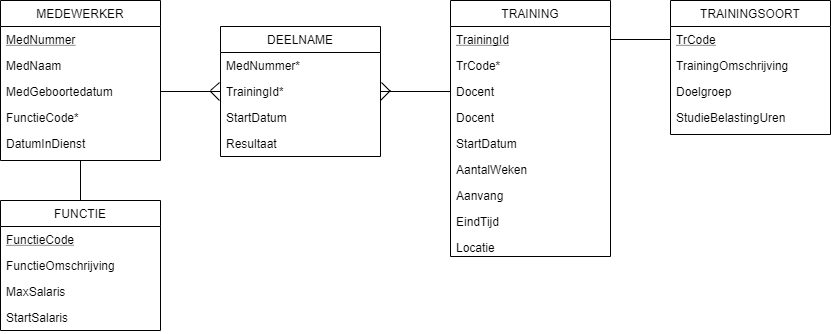

The diagram above was exported from draw.io. Its source (the exported page's mxGraphModel, read from the mxfile embedded in the PNG):
<mxGraphModel dx="2062" dy="1122" grid="1" gridSize="10" guides="1" tooltips="1" connect="1" arrows="1" fold="1" page="1" pageScale="1" pageWidth="827" pageHeight="1169" math="0" shadow="0">
  <root>
    <mxCell id="WIyWlLk6GJQsqaUBKTNV-0" />
    <mxCell id="WIyWlLk6GJQsqaUBKTNV-1" parent="WIyWlLk6GJQsqaUBKTNV-0" />
    <mxCell id="zkfFHV4jXpPFQw0GAbJ--0" value="MEDEWERKER" style="swimlane;fontStyle=0;align=center;verticalAlign=top;childLayout=stackLayout;horizontal=1;startSize=26;horizontalStack=0;resizeParent=1;resizeLast=0;collapsible=1;marginBottom=0;rounded=0;shadow=0;strokeWidth=1;" parent="WIyWlLk6GJQsqaUBKTNV-1" vertex="1">
      <mxGeometry x="40" y="40" width="160" height="160" as="geometry">
        <mxRectangle x="230" y="140" width="160" height="26" as="alternateBounds" />
      </mxGeometry>
    </mxCell>
    <mxCell id="zkfFHV4jXpPFQw0GAbJ--1" value="MedNummer" style="text;align=left;verticalAlign=top;spacingLeft=4;spacingRight=4;overflow=hidden;rotatable=0;points=[[0,0.5],[1,0.5]];portConstraint=eastwest;fontStyle=4" parent="zkfFHV4jXpPFQw0GAbJ--0" vertex="1">
      <mxGeometry y="26" width="160" height="26" as="geometry" />
    </mxCell>
    <mxCell id="zkfFHV4jXpPFQw0GAbJ--2" value="MedNaam" style="text;align=left;verticalAlign=top;spacingLeft=4;spacingRight=4;overflow=hidden;rotatable=0;points=[[0,0.5],[1,0.5]];portConstraint=eastwest;rounded=0;shadow=0;html=0;" parent="zkfFHV4jXpPFQw0GAbJ--0" vertex="1">
      <mxGeometry y="52" width="160" height="26" as="geometry" />
    </mxCell>
    <mxCell id="zkfFHV4jXpPFQw0GAbJ--3" value="MedGeboortedatum" style="text;align=left;verticalAlign=top;spacingLeft=4;spacingRight=4;overflow=hidden;rotatable=0;points=[[0,0.5],[1,0.5]];portConstraint=eastwest;rounded=0;shadow=0;html=0;" parent="zkfFHV4jXpPFQw0GAbJ--0" vertex="1">
      <mxGeometry y="78" width="160" height="26" as="geometry" />
    </mxCell>
    <mxCell id="WKOKUBfZnxTZjP33EOGT-1" value="FunctieCode*" style="text;align=left;verticalAlign=top;spacingLeft=4;spacingRight=4;overflow=hidden;rotatable=0;points=[[0,0.5],[1,0.5]];portConstraint=eastwest;rounded=0;shadow=0;html=0;fontStyle=0" parent="zkfFHV4jXpPFQw0GAbJ--0" vertex="1">
      <mxGeometry y="104" width="160" height="26" as="geometry" />
    </mxCell>
    <mxCell id="WKOKUBfZnxTZjP33EOGT-2" value="DatumInDienst" style="text;align=left;verticalAlign=top;spacingLeft=4;spacingRight=4;overflow=hidden;rotatable=0;points=[[0,0.5],[1,0.5]];portConstraint=eastwest;rounded=0;shadow=0;html=0;" parent="zkfFHV4jXpPFQw0GAbJ--0" vertex="1">
      <mxGeometry y="130" width="160" height="26" as="geometry" />
    </mxCell>
    <mxCell id="WKOKUBfZnxTZjP33EOGT-10" value="TRAINING" style="swimlane;fontStyle=0;align=center;verticalAlign=top;childLayout=stackLayout;horizontal=1;startSize=26;horizontalStack=0;resizeParent=1;resizeLast=0;collapsible=1;marginBottom=0;rounded=0;shadow=0;strokeWidth=1;" parent="WIyWlLk6GJQsqaUBKTNV-1" vertex="1">
      <mxGeometry x="490" y="40" width="160" height="256" as="geometry">
        <mxRectangle x="230" y="140" width="160" height="26" as="alternateBounds" />
      </mxGeometry>
    </mxCell>
    <mxCell id="WKOKUBfZnxTZjP33EOGT-11" value="TrainingId" style="text;align=left;verticalAlign=top;spacingLeft=4;spacingRight=4;overflow=hidden;rotatable=0;points=[[0,0.5],[1,0.5]];portConstraint=eastwest;fontStyle=4" parent="WKOKUBfZnxTZjP33EOGT-10" vertex="1">
      <mxGeometry y="26" width="160" height="26" as="geometry" />
    </mxCell>
    <mxCell id="WKOKUBfZnxTZjP33EOGT-12" value="TrCode*" style="text;align=left;verticalAlign=top;spacingLeft=4;spacingRight=4;overflow=hidden;rotatable=0;points=[[0,0.5],[1,0.5]];portConstraint=eastwest;rounded=0;shadow=0;html=0;fontStyle=0" parent="WKOKUBfZnxTZjP33EOGT-10" vertex="1">
      <mxGeometry y="52" width="160" height="26" as="geometry" />
    </mxCell>
    <mxCell id="WKOKUBfZnxTZjP33EOGT-60" value="Docent" style="text;align=left;verticalAlign=top;spacingLeft=4;spacingRight=4;overflow=hidden;rotatable=0;points=[[0,0.5],[1,0.5]];portConstraint=eastwest;rounded=0;shadow=0;html=0;" parent="WKOKUBfZnxTZjP33EOGT-10" vertex="1">
      <mxGeometry y="78" width="160" height="26" as="geometry" />
    </mxCell>
    <mxCell id="WKOKUBfZnxTZjP33EOGT-13" value="Docent" style="text;align=left;verticalAlign=top;spacingLeft=4;spacingRight=4;overflow=hidden;rotatable=0;points=[[0,0.5],[1,0.5]];portConstraint=eastwest;rounded=0;shadow=0;html=0;" parent="WKOKUBfZnxTZjP33EOGT-10" vertex="1">
      <mxGeometry y="104" width="160" height="26" as="geometry" />
    </mxCell>
    <mxCell id="WKOKUBfZnxTZjP33EOGT-14" value="StartDatum" style="text;align=left;verticalAlign=top;spacingLeft=4;spacingRight=4;overflow=hidden;rotatable=0;points=[[0,0.5],[1,0.5]];portConstraint=eastwest;rounded=0;shadow=0;html=0;" parent="WKOKUBfZnxTZjP33EOGT-10" vertex="1">
      <mxGeometry y="130" width="160" height="26" as="geometry" />
    </mxCell>
    <mxCell id="WKOKUBfZnxTZjP33EOGT-15" value="AantalWeken" style="text;align=left;verticalAlign=top;spacingLeft=4;spacingRight=4;overflow=hidden;rotatable=0;points=[[0,0.5],[1,0.5]];portConstraint=eastwest;rounded=0;shadow=0;html=0;" parent="WKOKUBfZnxTZjP33EOGT-10" vertex="1">
      <mxGeometry y="156" width="160" height="26" as="geometry" />
    </mxCell>
    <mxCell id="WKOKUBfZnxTZjP33EOGT-17" value="Aanvang" style="text;align=left;verticalAlign=top;spacingLeft=4;spacingRight=4;overflow=hidden;rotatable=0;points=[[0,0.5],[1,0.5]];portConstraint=eastwest;rounded=0;shadow=0;html=0;" parent="WKOKUBfZnxTZjP33EOGT-10" vertex="1">
      <mxGeometry y="182" width="160" height="26" as="geometry" />
    </mxCell>
    <mxCell id="WKOKUBfZnxTZjP33EOGT-18" value="EindTijd" style="text;align=left;verticalAlign=top;spacingLeft=4;spacingRight=4;overflow=hidden;rotatable=0;points=[[0,0.5],[1,0.5]];portConstraint=eastwest;rounded=0;shadow=0;html=0;" parent="WKOKUBfZnxTZjP33EOGT-10" vertex="1">
      <mxGeometry y="208" width="160" height="26" as="geometry" />
    </mxCell>
    <mxCell id="WKOKUBfZnxTZjP33EOGT-19" value="Locatie" style="text;align=left;verticalAlign=top;spacingLeft=4;spacingRight=4;overflow=hidden;rotatable=0;points=[[0,0.5],[1,0.5]];portConstraint=eastwest;rounded=0;shadow=0;html=0;" parent="WKOKUBfZnxTZjP33EOGT-10" vertex="1">
      <mxGeometry y="234" width="160" height="22" as="geometry" />
    </mxCell>
    <mxCell id="iWRv3EMIRpl4qSG7KU5e-2" value="" style="endArrow=none;html=1;exitX=1;exitY=0.5;exitDx=0;exitDy=0;entryX=0;entryY=0.5;entryDx=0;entryDy=0;" edge="1" parent="WIyWlLk6GJQsqaUBKTNV-1" source="zkfFHV4jXpPFQw0GAbJ--3" target="WKOKUBfZnxTZjP33EOGT-22">
      <mxGeometry width="50" height="50" relative="1" as="geometry">
        <mxPoint x="200" y="140" as="sourcePoint" />
        <mxPoint x="250" y="90" as="targetPoint" />
      </mxGeometry>
    </mxCell>
    <mxCell id="iWRv3EMIRpl4qSG7KU5e-3" value="" style="endArrow=none;html=1;entryX=0;entryY=0.5;entryDx=0;entryDy=0;exitX=1;exitY=0.5;exitDx=0;exitDy=0;" edge="1" parent="WIyWlLk6GJQsqaUBKTNV-1" source="WKOKUBfZnxTZjP33EOGT-22" target="WKOKUBfZnxTZjP33EOGT-60">
      <mxGeometry width="50" height="50" relative="1" as="geometry">
        <mxPoint x="430" y="160" as="sourcePoint" />
        <mxPoint x="480" y="110" as="targetPoint" />
      </mxGeometry>
    </mxCell>
    <mxCell id="WKOKUBfZnxTZjP33EOGT-26" value="FUNCTIE" style="swimlane;fontStyle=0;align=center;verticalAlign=top;childLayout=stackLayout;horizontal=1;startSize=26;horizontalStack=0;resizeParent=1;resizeLast=0;collapsible=1;marginBottom=0;rounded=0;shadow=0;strokeWidth=1;" parent="WIyWlLk6GJQsqaUBKTNV-1" vertex="1">
      <mxGeometry x="40" y="240" width="160" height="130" as="geometry">
        <mxRectangle x="230" y="140" width="160" height="26" as="alternateBounds" />
      </mxGeometry>
    </mxCell>
    <mxCell id="WKOKUBfZnxTZjP33EOGT-27" value="FunctieCode" style="text;align=left;verticalAlign=top;spacingLeft=4;spacingRight=4;overflow=hidden;rotatable=0;points=[[0,0.5],[1,0.5]];portConstraint=eastwest;fontStyle=4" parent="WKOKUBfZnxTZjP33EOGT-26" vertex="1">
      <mxGeometry y="26" width="160" height="26" as="geometry" />
    </mxCell>
    <mxCell id="WKOKUBfZnxTZjP33EOGT-28" value="FunctieOmschrijving" style="text;align=left;verticalAlign=top;spacingLeft=4;spacingRight=4;overflow=hidden;rotatable=0;points=[[0,0.5],[1,0.5]];portConstraint=eastwest;rounded=0;shadow=0;html=0;" parent="WKOKUBfZnxTZjP33EOGT-26" vertex="1">
      <mxGeometry y="52" width="160" height="26" as="geometry" />
    </mxCell>
    <mxCell id="WKOKUBfZnxTZjP33EOGT-29" value="MaxSalaris" style="text;align=left;verticalAlign=top;spacingLeft=4;spacingRight=4;overflow=hidden;rotatable=0;points=[[0,0.5],[1,0.5]];portConstraint=eastwest;rounded=0;shadow=0;html=0;" parent="WKOKUBfZnxTZjP33EOGT-26" vertex="1">
      <mxGeometry y="78" width="160" height="26" as="geometry" />
    </mxCell>
    <mxCell id="WKOKUBfZnxTZjP33EOGT-30" value="StartSalaris" style="text;align=left;verticalAlign=top;spacingLeft=4;spacingRight=4;overflow=hidden;rotatable=0;points=[[0,0.5],[1,0.5]];portConstraint=eastwest;rounded=0;shadow=0;html=0;" parent="WKOKUBfZnxTZjP33EOGT-26" vertex="1">
      <mxGeometry y="104" width="160" height="26" as="geometry" />
    </mxCell>
    <mxCell id="iWRv3EMIRpl4qSG7KU5e-5" value="" style="endArrow=none;html=1;exitX=0.5;exitY=0;exitDx=0;exitDy=0;" edge="1" parent="WIyWlLk6GJQsqaUBKTNV-1" source="WKOKUBfZnxTZjP33EOGT-26">
      <mxGeometry width="50" height="50" relative="1" as="geometry">
        <mxPoint x="80" y="250" as="sourcePoint" />
        <mxPoint x="120" y="200" as="targetPoint" />
      </mxGeometry>
    </mxCell>
    <mxCell id="WKOKUBfZnxTZjP33EOGT-3" value="TRAININGSOORT" style="swimlane;fontStyle=0;align=center;verticalAlign=top;childLayout=stackLayout;horizontal=1;startSize=26;horizontalStack=0;resizeParent=1;resizeLast=0;collapsible=1;marginBottom=0;rounded=0;shadow=0;strokeWidth=1;" parent="WIyWlLk6GJQsqaUBKTNV-1" vertex="1">
      <mxGeometry x="710" y="40" width="160" height="134" as="geometry">
        <mxRectangle x="40" y="280" width="160" height="26" as="alternateBounds" />
      </mxGeometry>
    </mxCell>
    <mxCell id="WKOKUBfZnxTZjP33EOGT-4" value="TrCode" style="text;align=left;verticalAlign=top;spacingLeft=4;spacingRight=4;overflow=hidden;rotatable=0;points=[[0,0.5],[1,0.5]];portConstraint=eastwest;fontStyle=4" parent="WKOKUBfZnxTZjP33EOGT-3" vertex="1">
      <mxGeometry y="26" width="160" height="26" as="geometry" />
    </mxCell>
    <mxCell id="WKOKUBfZnxTZjP33EOGT-5" value="TrainingOmschrijving" style="text;align=left;verticalAlign=top;spacingLeft=4;spacingRight=4;overflow=hidden;rotatable=0;points=[[0,0.5],[1,0.5]];portConstraint=eastwest;rounded=0;shadow=0;html=0;" parent="WKOKUBfZnxTZjP33EOGT-3" vertex="1">
      <mxGeometry y="52" width="160" height="26" as="geometry" />
    </mxCell>
    <mxCell id="WKOKUBfZnxTZjP33EOGT-6" value="Doelgroep" style="text;align=left;verticalAlign=top;spacingLeft=4;spacingRight=4;overflow=hidden;rotatable=0;points=[[0,0.5],[1,0.5]];portConstraint=eastwest;rounded=0;shadow=0;html=0;" parent="WKOKUBfZnxTZjP33EOGT-3" vertex="1">
      <mxGeometry y="78" width="160" height="26" as="geometry" />
    </mxCell>
    <mxCell id="WKOKUBfZnxTZjP33EOGT-7" value="StudieBelastingUren" style="text;align=left;verticalAlign=top;spacingLeft=4;spacingRight=4;overflow=hidden;rotatable=0;points=[[0,0.5],[1,0.5]];portConstraint=eastwest;rounded=0;shadow=0;html=0;" parent="WKOKUBfZnxTZjP33EOGT-3" vertex="1">
      <mxGeometry y="104" width="160" height="26" as="geometry" />
    </mxCell>
    <mxCell id="iWRv3EMIRpl4qSG7KU5e-6" value="" style="endArrow=none;html=1;entryX=1;entryY=0.5;entryDx=0;entryDy=0;exitX=0;exitY=0.5;exitDx=0;exitDy=0;" edge="1" parent="WIyWlLk6GJQsqaUBKTNV-1" source="WKOKUBfZnxTZjP33EOGT-4" target="WKOKUBfZnxTZjP33EOGT-11">
      <mxGeometry width="50" height="50" relative="1" as="geometry">
        <mxPoint x="670" y="240" as="sourcePoint" />
        <mxPoint x="720" y="190" as="targetPoint" />
      </mxGeometry>
    </mxCell>
    <mxCell id="WKOKUBfZnxTZjP33EOGT-20" value="DEELNAME" style="swimlane;fontStyle=0;align=center;verticalAlign=top;childLayout=stackLayout;horizontal=1;startSize=26;horizontalStack=0;resizeParent=1;resizeLast=0;collapsible=1;marginBottom=0;rounded=0;shadow=0;strokeWidth=1;" parent="WIyWlLk6GJQsqaUBKTNV-1" vertex="1">
      <mxGeometry x="260" y="66" width="160" height="130" as="geometry">
        <mxRectangle x="230" y="140" width="160" height="26" as="alternateBounds" />
      </mxGeometry>
    </mxCell>
    <mxCell id="WKOKUBfZnxTZjP33EOGT-21" value="MedNummer*" style="text;align=left;verticalAlign=top;spacingLeft=4;spacingRight=4;overflow=hidden;rotatable=0;points=[[0,0.5],[1,0.5]];portConstraint=eastwest;fontStyle=0" parent="WKOKUBfZnxTZjP33EOGT-20" vertex="1">
      <mxGeometry y="26" width="160" height="26" as="geometry" />
    </mxCell>
    <mxCell id="WKOKUBfZnxTZjP33EOGT-22" value="TrainingId*" style="text;align=left;verticalAlign=top;spacingLeft=4;spacingRight=4;overflow=hidden;rotatable=0;points=[[0,0.5],[1,0.5]];portConstraint=eastwest;rounded=0;shadow=0;html=0;fontStyle=0" parent="WKOKUBfZnxTZjP33EOGT-20" vertex="1">
      <mxGeometry y="52" width="160" height="26" as="geometry" />
    </mxCell>
    <mxCell id="WKOKUBfZnxTZjP33EOGT-23" value="StartDatum" style="text;align=left;verticalAlign=top;spacingLeft=4;spacingRight=4;overflow=hidden;rotatable=0;points=[[0,0.5],[1,0.5]];portConstraint=eastwest;rounded=0;shadow=0;html=0;" parent="WKOKUBfZnxTZjP33EOGT-20" vertex="1">
      <mxGeometry y="78" width="160" height="26" as="geometry" />
    </mxCell>
    <mxCell id="WKOKUBfZnxTZjP33EOGT-24" value="Resultaat" style="text;align=left;verticalAlign=top;spacingLeft=4;spacingRight=4;overflow=hidden;rotatable=0;points=[[0,0.5],[1,0.5]];portConstraint=eastwest;rounded=0;shadow=0;html=0;" parent="WKOKUBfZnxTZjP33EOGT-20" vertex="1">
      <mxGeometry y="104" width="160" height="26" as="geometry" />
    </mxCell>
    <mxCell id="iWRv3EMIRpl4qSG7KU5e-7" value="" style="endArrow=none;html=1;entryX=-0.006;entryY=1.154;entryDx=0;entryDy=0;entryPerimeter=0;" edge="1" parent="WIyWlLk6GJQsqaUBKTNV-1" target="WKOKUBfZnxTZjP33EOGT-21">
      <mxGeometry width="50" height="50" relative="1" as="geometry">
        <mxPoint x="250" y="130" as="sourcePoint" />
        <mxPoint x="250" y="80" as="targetPoint" />
      </mxGeometry>
    </mxCell>
    <mxCell id="iWRv3EMIRpl4qSG7KU5e-8" value="" style="endArrow=none;html=1;" edge="1" parent="WIyWlLk6GJQsqaUBKTNV-1">
      <mxGeometry width="50" height="50" relative="1" as="geometry">
        <mxPoint x="250" y="131" as="sourcePoint" />
        <mxPoint x="259" y="140" as="targetPoint" />
      </mxGeometry>
    </mxCell>
    <mxCell id="iWRv3EMIRpl4qSG7KU5e-9" value="" style="endArrow=none;html=1;exitX=1.006;exitY=0.154;exitDx=0;exitDy=0;exitPerimeter=0;" edge="1" parent="WIyWlLk6GJQsqaUBKTNV-1" source="WKOKUBfZnxTZjP33EOGT-22">
      <mxGeometry width="50" height="50" relative="1" as="geometry">
        <mxPoint x="430" y="130" as="sourcePoint" />
        <mxPoint x="430" y="131" as="targetPoint" />
      </mxGeometry>
    </mxCell>
    <mxCell id="iWRv3EMIRpl4qSG7KU5e-11" value="" style="endArrow=none;html=1;exitX=1;exitY=0.846;exitDx=0;exitDy=0;exitPerimeter=0;" edge="1" parent="WIyWlLk6GJQsqaUBKTNV-1" source="WKOKUBfZnxTZjP33EOGT-22">
      <mxGeometry width="50" height="50" relative="1" as="geometry">
        <mxPoint x="430" y="190" as="sourcePoint" />
        <mxPoint x="430" y="130" as="targetPoint" />
      </mxGeometry>
    </mxCell>
  </root>
</mxGraphModel>